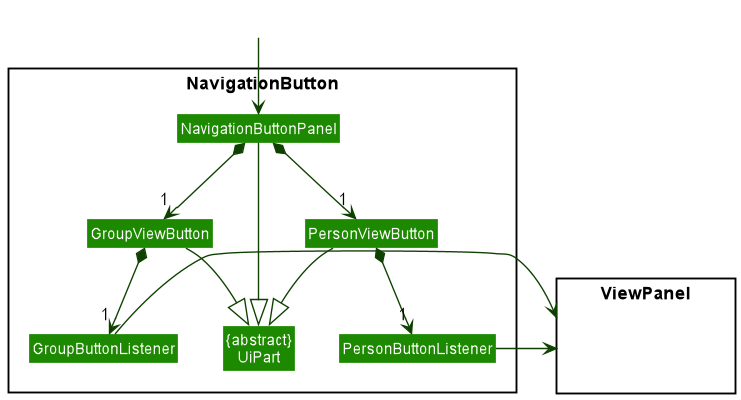

The diagram above was rendered by PlantUML. Its source (embedded in the PNG):
@startuml
!include style.puml
skinparam arrowThickness 1.1
skinparam arrowColor UI_COLOR_T4
skinparam classBackgroundColor UI_COLOR

package NavigationButton <<Rectangle>>{
Class "{abstract}\nUiPart" as UiPart
Class NavigationButtonPanel
Class GroupViewButton
Class PersonViewButton
Class PersonButtonListener
Class GroupButtonListener
}

package ViewPanel <<Rectangle>> {
Class HiddenLogic #FFFFFF
}

Class HiddenOutside #FFFFFF
HiddenOutside --> NavigationButtonPanel

GroupViewButton *--> "1" GroupButtonListener
PersonViewButton *--> "1" PersonButtonListener

NavigationButtonPanel *--> "1" GroupViewButton
NavigationButtonPanel *--> "1" PersonViewButton

PersonButtonListener -right-> ViewPanel
GroupButtonListener -left-> ViewPanel

NavigationButtonPanel --|> UiPart
GroupViewButton --|> UiPart
PersonViewButton --|> UiPart
@enduml